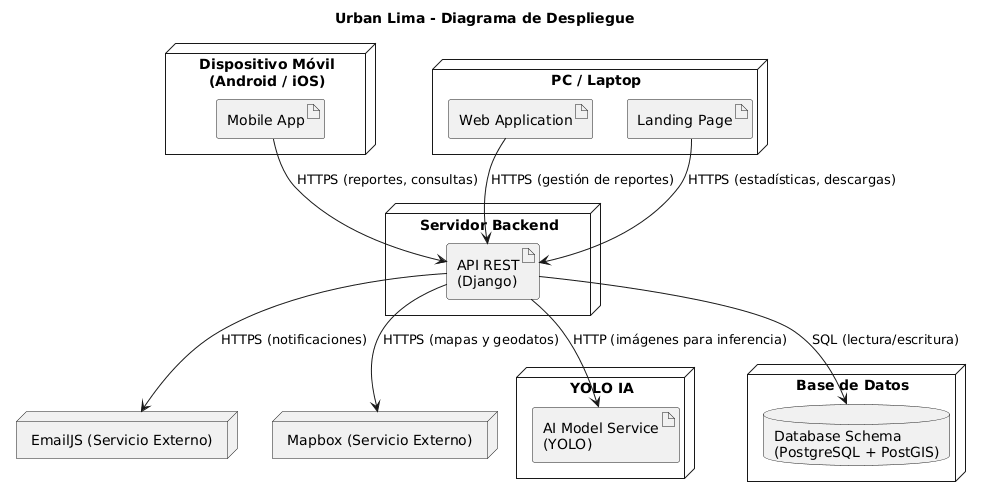

The diagram above was rendered by PlantUML. Its source (embedded in the PNG):
@startuml
title Urban Lima - Diagrama de Despliegue

skinparam componentStyle rectangle
skinparam shadowing false

' Nodos de usuarios
node "Dispositivo Móvil\n(Android / iOS)" as mobile {
  artifact "Mobile App" as mobile_app
}

node "PC / Laptop" as pc {
  artifact "Web Application" as web_app
  artifact "Landing Page" as landing
}

' Nodo backend principal
node "Servidor Backend" as backend {
  artifact "API REST\n(Django)" as api_rest
}

' Nodo servicio IA
node "YOLO IA" as ai_server {
  artifact "AI Model Service\n(YOLO)" as ai_model
}

' Nodo base de datos
node "Base de Datos" as db_server {
  database "Database Schema\n(PostgreSQL + PostGIS)" as db_schema
}

' Sistemas externos
node "EmailJS (Servicio Externo)" as emailjs
node "Mapbox (Servicio Externo)" as mapbox

' Relaciones
mobile_app --> api_rest : HTTPS (reportes, consultas)
web_app --> api_rest : HTTPS (gestión de reportes)
landing --> api_rest : HTTPS (estadísticas, descargas)
api_rest --> ai_model : HTTP (imágenes para inferencia)
api_rest --> db_schema : SQL (lectura/escritura)
api_rest --> emailjs : HTTPS (notificaciones)
api_rest --> mapbox : HTTPS (mapas y geodatos)
@enduml